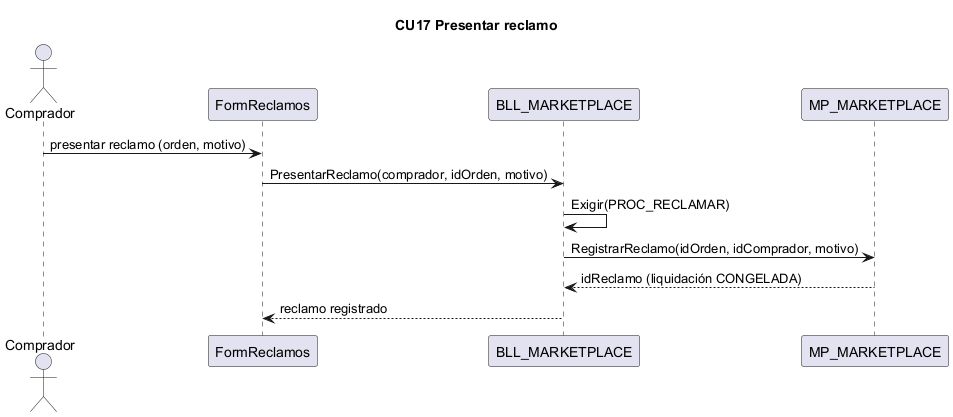

The diagram above was rendered by PlantUML. Its source (embedded in the PNG):
@startuml CU17
title CU17 Presentar reclamo
actor Comprador
participant "FormReclamos" as IU
participant "BLL_MARKETPLACE" as BLL
participant "MP_MARKETPLACE" as DAL
Comprador -> IU : presentar reclamo (orden, motivo)
IU -> BLL : PresentarReclamo(comprador, idOrden, motivo)
BLL -> BLL : Exigir(PROC_RECLAMAR)
BLL -> DAL : RegistrarReclamo(idOrden, idComprador, motivo)
DAL --> BLL : idReclamo (liquidación CONGELADA)
BLL --> IU : reclamo registrado
@enduml